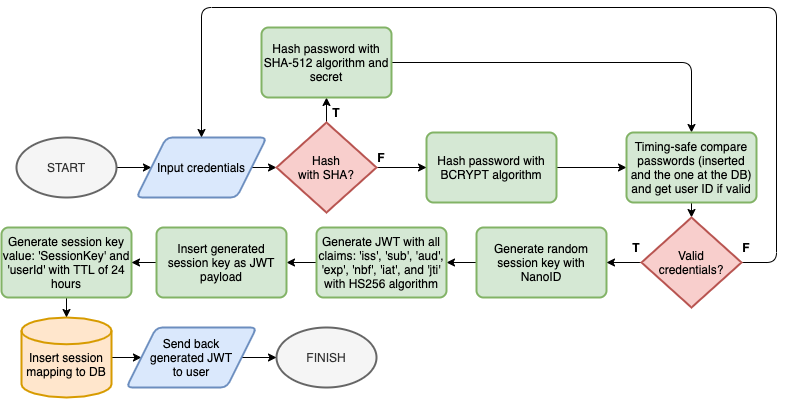

The diagram above was exported from draw.io. Its source (the exported page's mxGraphModel, read from the mxfile embedded in the PNG):
<mxGraphModel dx="1082" dy="701" grid="1" gridSize="10" guides="1" tooltips="1" connect="1" arrows="1" fold="1" page="1" pageScale="1" pageWidth="850" pageHeight="1100" math="0" shadow="0">
  <root>
    <mxCell id="0" />
    <mxCell id="1" parent="0" />
    <mxCell id="ok0IpTV3E9OVp6QD2Lwk-3" style="edgeStyle=orthogonalEdgeStyle;rounded=0;orthogonalLoop=1;jettySize=auto;html=1;exitX=1;exitY=0.5;exitDx=0;exitDy=0;exitPerimeter=0;entryX=0;entryY=0.5;entryDx=0;entryDy=0;" edge="1" parent="1" source="ok0IpTV3E9OVp6QD2Lwk-1" target="ok0IpTV3E9OVp6QD2Lwk-2">
      <mxGeometry relative="1" as="geometry" />
    </mxCell>
    <mxCell id="ok0IpTV3E9OVp6QD2Lwk-1" value="START" style="strokeWidth=2;html=1;shape=mxgraph.flowchart.start_1;whiteSpace=wrap;fillColor=#f5f5f5;fontColor=#333333;strokeColor=#666666;" vertex="1" parent="1">
      <mxGeometry x="52" y="370" width="100" height="60" as="geometry" />
    </mxCell>
    <mxCell id="ok0IpTV3E9OVp6QD2Lwk-7" style="edgeStyle=orthogonalEdgeStyle;rounded=0;orthogonalLoop=1;jettySize=auto;html=1;exitX=1;exitY=0.5;exitDx=0;exitDy=0;entryX=0;entryY=0.5;entryDx=0;entryDy=0;entryPerimeter=0;" edge="1" parent="1" source="ok0IpTV3E9OVp6QD2Lwk-2" target="ok0IpTV3E9OVp6QD2Lwk-6">
      <mxGeometry relative="1" as="geometry" />
    </mxCell>
    <mxCell id="ok0IpTV3E9OVp6QD2Lwk-2" value="Input credentials" style="shape=parallelogram;html=1;strokeWidth=2;perimeter=parallelogramPerimeter;whiteSpace=wrap;rounded=1;arcSize=12;size=0.23;fillColor=#dae8fc;strokeColor=#6c8ebf;" vertex="1" parent="1">
      <mxGeometry x="172" y="370" width="130" height="60" as="geometry" />
    </mxCell>
    <mxCell id="ok0IpTV3E9OVp6QD2Lwk-12" style="edgeStyle=orthogonalEdgeStyle;rounded=0;orthogonalLoop=1;jettySize=auto;html=1;exitX=1;exitY=0.5;exitDx=0;exitDy=0;entryX=0;entryY=0.5;entryDx=0;entryDy=0;" edge="1" parent="1" source="ok0IpTV3E9OVp6QD2Lwk-4" target="ok0IpTV3E9OVp6QD2Lwk-11">
      <mxGeometry relative="1" as="geometry" />
    </mxCell>
    <mxCell id="ok0IpTV3E9OVp6QD2Lwk-4" value="Hash password with BCRYPT algorithm" style="rounded=1;whiteSpace=wrap;html=1;absoluteArcSize=1;arcSize=14;strokeWidth=2;fillColor=#d5e8d4;strokeColor=#82b366;" vertex="1" parent="1">
      <mxGeometry x="462" y="365" width="130" height="70" as="geometry" />
    </mxCell>
    <mxCell id="ok0IpTV3E9OVp6QD2Lwk-8" style="edgeStyle=orthogonalEdgeStyle;rounded=0;orthogonalLoop=1;jettySize=auto;html=1;exitX=1;exitY=0.5;exitDx=0;exitDy=0;exitPerimeter=0;entryX=0;entryY=0.5;entryDx=0;entryDy=0;" edge="1" parent="1" source="ok0IpTV3E9OVp6QD2Lwk-6" target="ok0IpTV3E9OVp6QD2Lwk-4">
      <mxGeometry relative="1" as="geometry" />
    </mxCell>
    <mxCell id="ok0IpTV3E9OVp6QD2Lwk-15" style="edgeStyle=orthogonalEdgeStyle;rounded=0;orthogonalLoop=1;jettySize=auto;html=1;exitX=0.5;exitY=0;exitDx=0;exitDy=0;exitPerimeter=0;entryX=0.5;entryY=1;entryDx=0;entryDy=0;" edge="1" parent="1" source="ok0IpTV3E9OVp6QD2Lwk-6" target="ok0IpTV3E9OVp6QD2Lwk-9">
      <mxGeometry relative="1" as="geometry" />
    </mxCell>
    <mxCell id="ok0IpTV3E9OVp6QD2Lwk-6" value="Hash&lt;br&gt;with SHA?" style="strokeWidth=2;html=1;shape=mxgraph.flowchart.decision;whiteSpace=wrap;fillColor=#f8cecc;strokeColor=#b85450;" vertex="1" parent="1">
      <mxGeometry x="312" y="355" width="100" height="90" as="geometry" />
    </mxCell>
    <mxCell id="ok0IpTV3E9OVp6QD2Lwk-16" style="edgeStyle=orthogonalEdgeStyle;orthogonalLoop=1;jettySize=auto;html=1;exitX=1;exitY=0.5;exitDx=0;exitDy=0;entryX=0.5;entryY=0;entryDx=0;entryDy=0;rounded=1;" edge="1" parent="1" source="ok0IpTV3E9OVp6QD2Lwk-9" target="ok0IpTV3E9OVp6QD2Lwk-11">
      <mxGeometry relative="1" as="geometry" />
    </mxCell>
    <mxCell id="ok0IpTV3E9OVp6QD2Lwk-9" value="Hash password with SHA-512 algorithm and secret" style="rounded=1;whiteSpace=wrap;html=1;absoluteArcSize=1;arcSize=14;strokeWidth=2;fillColor=#d5e8d4;strokeColor=#82b366;" vertex="1" parent="1">
      <mxGeometry x="297" y="260" width="130" height="70" as="geometry" />
    </mxCell>
    <mxCell id="ok0IpTV3E9OVp6QD2Lwk-60" style="edgeStyle=orthogonalEdgeStyle;rounded=1;orthogonalLoop=1;jettySize=auto;html=1;exitX=0.5;exitY=1;exitDx=0;exitDy=0;entryX=0.5;entryY=0;entryDx=0;entryDy=0;entryPerimeter=0;" edge="1" parent="1" source="ok0IpTV3E9OVp6QD2Lwk-11" target="ok0IpTV3E9OVp6QD2Lwk-59">
      <mxGeometry relative="1" as="geometry" />
    </mxCell>
    <mxCell id="ok0IpTV3E9OVp6QD2Lwk-11" value="Timing-safe compare passwords (inserted and the one at the DB) and get user ID if valid" style="rounded=1;whiteSpace=wrap;html=1;absoluteArcSize=1;arcSize=14;strokeWidth=2;fillColor=#d5e8d4;strokeColor=#82b366;" vertex="1" parent="1">
      <mxGeometry x="662" y="365" width="130" height="70" as="geometry" />
    </mxCell>
    <mxCell id="ok0IpTV3E9OVp6QD2Lwk-26" style="edgeStyle=orthogonalEdgeStyle;rounded=0;orthogonalLoop=1;jettySize=auto;html=1;exitX=0;exitY=0.5;exitDx=0;exitDy=0;entryX=1;entryY=0.5;entryDx=0;entryDy=0;" edge="1" parent="1" source="ok0IpTV3E9OVp6QD2Lwk-14" target="ok0IpTV3E9OVp6QD2Lwk-18">
      <mxGeometry relative="1" as="geometry" />
    </mxCell>
    <mxCell id="ok0IpTV3E9OVp6QD2Lwk-14" value="Generate random session key with NanoID" style="rounded=1;whiteSpace=wrap;html=1;absoluteArcSize=1;arcSize=14;strokeWidth=2;fillColor=#d5e8d4;strokeColor=#82b366;" vertex="1" parent="1">
      <mxGeometry x="512" y="460" width="130" height="70" as="geometry" />
    </mxCell>
    <mxCell id="ok0IpTV3E9OVp6QD2Lwk-47" style="edgeStyle=orthogonalEdgeStyle;rounded=1;orthogonalLoop=1;jettySize=auto;html=1;exitX=0;exitY=0.5;exitDx=0;exitDy=0;entryX=1;entryY=0.5;entryDx=0;entryDy=0;" edge="1" parent="1" source="ok0IpTV3E9OVp6QD2Lwk-18" target="ok0IpTV3E9OVp6QD2Lwk-45">
      <mxGeometry relative="1" as="geometry" />
    </mxCell>
    <mxCell id="ok0IpTV3E9OVp6QD2Lwk-18" value="Generate JWT with all claims: 'iss', 'sub', 'aud', 'exp', 'nbf', 'iat', and 'jti' with HS256 algorithm" style="rounded=1;whiteSpace=wrap;html=1;absoluteArcSize=1;arcSize=14;strokeWidth=2;fillColor=#d5e8d4;strokeColor=#82b366;" vertex="1" parent="1">
      <mxGeometry x="352" y="460" width="130" height="70" as="geometry" />
    </mxCell>
    <mxCell id="ok0IpTV3E9OVp6QD2Lwk-50" style="edgeStyle=orthogonalEdgeStyle;rounded=1;orthogonalLoop=1;jettySize=auto;html=1;exitX=1;exitY=0.5;exitDx=0;exitDy=0;exitPerimeter=0;entryX=0;entryY=0.5;entryDx=0;entryDy=0;" edge="1" parent="1" source="ok0IpTV3E9OVp6QD2Lwk-21" target="ok0IpTV3E9OVp6QD2Lwk-40">
      <mxGeometry relative="1" as="geometry" />
    </mxCell>
    <mxCell id="ok0IpTV3E9OVp6QD2Lwk-21" value="&lt;br&gt;Insert session mapping to DB" style="strokeWidth=2;html=1;shape=mxgraph.flowchart.database;whiteSpace=wrap;fillColor=#ffe6cc;strokeColor=#d79b00;" vertex="1" parent="1">
      <mxGeometry x="57" y="550" width="90" height="80" as="geometry" />
    </mxCell>
    <mxCell id="ok0IpTV3E9OVp6QD2Lwk-49" style="edgeStyle=orthogonalEdgeStyle;rounded=1;orthogonalLoop=1;jettySize=auto;html=1;exitX=0.5;exitY=1;exitDx=0;exitDy=0;entryX=0.5;entryY=0;entryDx=0;entryDy=0;entryPerimeter=0;" edge="1" parent="1" source="ok0IpTV3E9OVp6QD2Lwk-23" target="ok0IpTV3E9OVp6QD2Lwk-21">
      <mxGeometry relative="1" as="geometry" />
    </mxCell>
    <mxCell id="ok0IpTV3E9OVp6QD2Lwk-23" value="Generate session key value: 'SessionKey' and 'userId' with TTL of 24 hours" style="rounded=1;whiteSpace=wrap;html=1;absoluteArcSize=1;arcSize=14;strokeWidth=2;fillColor=#d5e8d4;strokeColor=#82b366;" vertex="1" parent="1">
      <mxGeometry x="37" y="460" width="130" height="70" as="geometry" />
    </mxCell>
    <mxCell id="ok0IpTV3E9OVp6QD2Lwk-25" value="FINISH" style="strokeWidth=2;html=1;shape=mxgraph.flowchart.start_1;whiteSpace=wrap;fillColor=#f5f5f5;fontColor=#333333;strokeColor=#666666;" vertex="1" parent="1">
      <mxGeometry x="312" y="560" width="100" height="60" as="geometry" />
    </mxCell>
    <mxCell id="ok0IpTV3E9OVp6QD2Lwk-32" value="&lt;b&gt;T&lt;/b&gt;" style="text;html=1;strokeColor=none;fillColor=none;align=center;verticalAlign=middle;whiteSpace=wrap;rounded=0;" vertex="1" parent="1">
      <mxGeometry x="362" y="335" width="20" height="20" as="geometry" />
    </mxCell>
    <mxCell id="ok0IpTV3E9OVp6QD2Lwk-33" value="&lt;b&gt;F&lt;/b&gt;" style="text;html=1;strokeColor=none;fillColor=none;align=center;verticalAlign=middle;whiteSpace=wrap;rounded=0;" vertex="1" parent="1">
      <mxGeometry x="407" y="380" width="20" height="20" as="geometry" />
    </mxCell>
    <mxCell id="ok0IpTV3E9OVp6QD2Lwk-42" style="edgeStyle=orthogonalEdgeStyle;rounded=0;orthogonalLoop=1;jettySize=auto;html=1;exitX=1;exitY=0.5;exitDx=0;exitDy=0;entryX=0;entryY=0.5;entryDx=0;entryDy=0;entryPerimeter=0;" edge="1" parent="1" source="ok0IpTV3E9OVp6QD2Lwk-40" target="ok0IpTV3E9OVp6QD2Lwk-25">
      <mxGeometry relative="1" as="geometry" />
    </mxCell>
    <mxCell id="ok0IpTV3E9OVp6QD2Lwk-40" value="Send back&lt;br&gt;generated JWT&lt;br&gt;to user" style="shape=parallelogram;html=1;strokeWidth=2;perimeter=parallelogramPerimeter;whiteSpace=wrap;rounded=1;arcSize=12;size=0.23;fillColor=#dae8fc;strokeColor=#6c8ebf;" vertex="1" parent="1">
      <mxGeometry x="162" y="560" width="130" height="60" as="geometry" />
    </mxCell>
    <mxCell id="ok0IpTV3E9OVp6QD2Lwk-48" style="edgeStyle=orthogonalEdgeStyle;rounded=1;orthogonalLoop=1;jettySize=auto;html=1;exitX=0;exitY=0.5;exitDx=0;exitDy=0;entryX=1;entryY=0.5;entryDx=0;entryDy=0;" edge="1" parent="1" source="ok0IpTV3E9OVp6QD2Lwk-45" target="ok0IpTV3E9OVp6QD2Lwk-23">
      <mxGeometry relative="1" as="geometry" />
    </mxCell>
    <mxCell id="ok0IpTV3E9OVp6QD2Lwk-45" value="Insert generated session key as JWT payload" style="rounded=1;whiteSpace=wrap;html=1;absoluteArcSize=1;arcSize=14;strokeWidth=2;fillColor=#d5e8d4;strokeColor=#82b366;" vertex="1" parent="1">
      <mxGeometry x="192" y="460" width="130" height="70" as="geometry" />
    </mxCell>
    <mxCell id="ok0IpTV3E9OVp6QD2Lwk-61" style="edgeStyle=orthogonalEdgeStyle;rounded=1;orthogonalLoop=1;jettySize=auto;html=1;exitX=0;exitY=0.5;exitDx=0;exitDy=0;exitPerimeter=0;" edge="1" parent="1" source="ok0IpTV3E9OVp6QD2Lwk-59">
      <mxGeometry relative="1" as="geometry">
        <mxPoint x="642.0000000000002" y="494.8333333333335" as="targetPoint" />
      </mxGeometry>
    </mxCell>
    <mxCell id="ok0IpTV3E9OVp6QD2Lwk-62" style="edgeStyle=orthogonalEdgeStyle;rounded=1;orthogonalLoop=1;jettySize=auto;html=1;exitX=1;exitY=0.5;exitDx=0;exitDy=0;exitPerimeter=0;entryX=0.5;entryY=0;entryDx=0;entryDy=0;" edge="1" parent="1" source="ok0IpTV3E9OVp6QD2Lwk-59" target="ok0IpTV3E9OVp6QD2Lwk-2">
      <mxGeometry relative="1" as="geometry">
        <Array as="points">
          <mxPoint x="812" y="495" />
          <mxPoint x="812" y="240" />
          <mxPoint x="237" y="240" />
        </Array>
      </mxGeometry>
    </mxCell>
    <mxCell id="ok0IpTV3E9OVp6QD2Lwk-59" value="Valid&lt;br&gt;credentials?" style="strokeWidth=2;html=1;shape=mxgraph.flowchart.decision;whiteSpace=wrap;fillColor=#f8cecc;strokeColor=#b85450;" vertex="1" parent="1">
      <mxGeometry x="677" y="450" width="100" height="90" as="geometry" />
    </mxCell>
    <mxCell id="ok0IpTV3E9OVp6QD2Lwk-63" value="&lt;b&gt;T&lt;/b&gt;" style="text;html=1;strokeColor=none;fillColor=none;align=center;verticalAlign=middle;whiteSpace=wrap;rounded=0;" vertex="1" parent="1">
      <mxGeometry x="662" y="470" width="20" height="20" as="geometry" />
    </mxCell>
    <mxCell id="ok0IpTV3E9OVp6QD2Lwk-64" value="&lt;b&gt;F&lt;/b&gt;" style="text;html=1;strokeColor=none;fillColor=none;align=center;verticalAlign=middle;whiteSpace=wrap;rounded=0;" vertex="1" parent="1">
      <mxGeometry x="772" y="470" width="20" height="20" as="geometry" />
    </mxCell>
  </root>
</mxGraphModel>